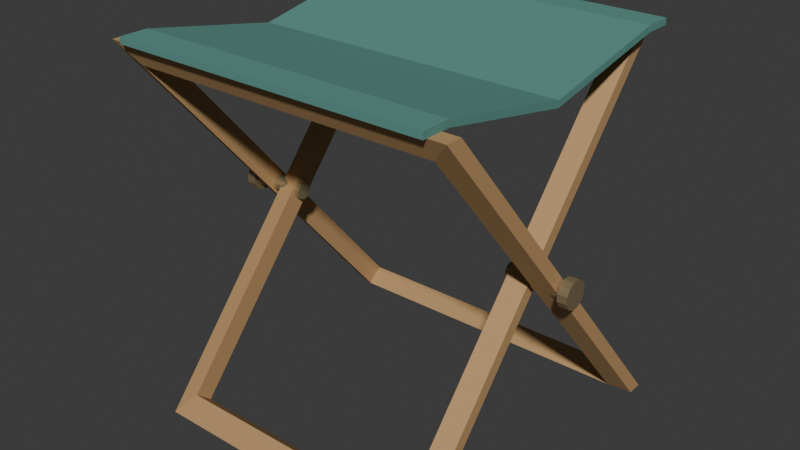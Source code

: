# Source: source.blend  (saved by Blender 4.3.34; exported with 4.5.12 LTS)
import bpy
from mathutils import Matrix  # noqa: F401  (used for matrix-valued properties, if any)

bpy.ops.wm.read_factory_settings(use_empty=True)
scene = bpy.context.scene
scene.name = 'Scene'

# ---- collections
col_collection = bpy.data.collections.new('Collection'); scene.collection.children.link(col_collection)

# ---- materials (node trees are filled in below, after node groups)
mat_frame_warmash = bpy.data.materials.new('Frame_WarmAsh')
mat_frame_warmash.diffuse_color = (0.5, 0.3, 0.13, 1.0)
mat_spindles_mutedbrass = bpy.data.materials.new('Spindles_MutedBrass')
mat_spindles_mutedbrass.diffuse_color = (0.43, 0.34, 0.19, 1.0)
mat_sling_deepteal = bpy.data.materials.new('Sling_DeepTeal')
mat_sling_deepteal.diffuse_color = (0.1, 0.28, 0.24, 1.0)

# ---- material node trees
mat_frame_warmash.use_nodes = True; mat_frame_warmash.node_tree.nodes.clear()
_N = mat_frame_warmash.node_tree.nodes; _L = mat_frame_warmash.node_tree.links
n0 = _N.new('ShaderNodeBsdfPrincipled'); n0.name = 'Principled BSDF'; n0.location = (10, 300)
n0.inputs[0].default_value = (0.5, 0.3, 0.13, 1.0)
n0.inputs[2].default_value = 0.74
n1 = _N.new('ShaderNodeOutputMaterial'); n1.name = 'Material Output'; n1.location = (300, 300)
_L.new(n0.outputs[0], n1.inputs[0])
n1.is_active_output = True
mat_spindles_mutedbrass.use_nodes = True; mat_spindles_mutedbrass.node_tree.nodes.clear()
_N = mat_spindles_mutedbrass.node_tree.nodes; _L = mat_spindles_mutedbrass.node_tree.links
n0 = _N.new('ShaderNodeBsdfPrincipled'); n0.name = 'Principled BSDF'; n0.location = (10, 300)
n0.inputs[0].default_value = (0.43, 0.34, 0.19, 1.0)
n0.inputs[1].default_value = 0.65
n0.inputs[2].default_value = 0.42
n1 = _N.new('ShaderNodeOutputMaterial'); n1.name = 'Material Output'; n1.location = (300, 300)
_L.new(n0.outputs[0], n1.inputs[0])
n1.is_active_output = True
mat_sling_deepteal.use_nodes = True; mat_sling_deepteal.node_tree.nodes.clear()
_N = mat_sling_deepteal.node_tree.nodes; _L = mat_sling_deepteal.node_tree.links
n0 = _N.new('ShaderNodeBsdfPrincipled'); n0.name = 'Principled BSDF'; n0.location = (10, 300)
n0.inputs[0].default_value = (0.1, 0.28, 0.24, 1.0)
n0.inputs[2].default_value = 0.91
n1 = _N.new('ShaderNodeOutputMaterial'); n1.name = 'Material Output'; n1.location = (300, 300)
_L.new(n0.outputs[0], n1.inputs[0])
n1.is_active_output = True

# ---- world
world_world = bpy.data.worlds.new('World'); scene.world = world_world
world_world.use_nodes = True; world_world.node_tree.nodes.clear()
_N = world_world.node_tree.nodes; _L = world_world.node_tree.links
n0 = _N.new('ShaderNodeOutputWorld'); n0.name = 'World Output'; n0.location = (300, 300)
n1 = _N.new('ShaderNodeBackground'); n1.name = 'Background'; n1.location = (10, 300)
n1.inputs[0].default_value = (0.05088, 0.05088, 0.05088, 1.0)
_L.new(n1.outputs[0], n0.inputs[0])
n0.is_active_output = True
world_world.color = (0.05088, 0.05088, 0.05088)
world_world.sun_shadow_jitter_overblur = 0.0

# ---- meshes
me_wholenarrowcrossedloopframe = bpy.data.meshes.new('WholeNarrowCrossedLoopFrame')
me_wholenarrowcrossedloopframe.from_pydata([(-0.18, -0.1999, 0.0), (0.18, -0.1999, 0.0), (0.156, -0.1844, 0.02672), (-0.156, -0.1844, 0.02672), (-0.18, -0.1801, 0.0), (0.18, -0.1801, 0.0), (0.156, -0.1646, 0.009949), (-0.156, -0.1646, 0.009949), (0.18, 0.1801, 0.45), (0.156, 0.1646, 0.4401), (0.18, 0.1999, 0.45), (0.156, 0.1844, 0.4233), (-0.18, 0.1801, 0.45), (-0.156, 0.1646, 0.4401), (-0.18, 0.1999, 0.45), (-0.156, 0.1844, 0.4233)], [], [(0, 1, 2), (0, 2, 3), (6, 5, 4), (7, 6, 4), (5, 1, 0), (4, 5, 0), (3, 2, 6), (3, 6, 7), (1, 8, 9), (1, 9, 2), (11, 10, 5), (6, 11, 5), (10, 8, 1), (5, 10, 1), (2, 9, 11), (2, 11, 6), (8, 12, 13), (8, 13, 9), (15, 14, 10), (11, 15, 10), (14, 12, 8), (10, 14, 8), (9, 13, 15), (9, 15, 11), (12, 0, 3), (12, 3, 13), (7, 4, 14), (15, 7, 14), (4, 0, 12), (14, 4, 12), (13, 3, 7), (13, 7, 15)])
me_wholenarrowcrossedloopframe.materials.append(mat_frame_warmash)
me_wholenarrowcrossedloopframe.materials.append(mat_spindles_mutedbrass)
me_wholenarrowcrossedloopframe.materials.append(mat_sling_deepteal)
me_wholenarrowcrossedloopframe.update()
me_wholewidecrossedloopframe = bpy.data.meshes.new('WholeWideCrossedLoopFrame')
me_wholewidecrossedloopframe.from_pydata([(-0.215, 0.1801, 0.0), (0.215, 0.1801, 0.0), (0.191, 0.1646, 0.009949), (-0.191, 0.1646, 0.009949), (-0.215, 0.1999, 0.0), (0.215, 0.1999, 0.0), (0.191, 0.1844, 0.02672), (-0.191, 0.1844, 0.02672), (0.215, -0.1999, 0.45), (0.191, -0.1844, 0.4233), (0.215, -0.1801, 0.45), (0.191, -0.1646, 0.4401), (-0.215, -0.1999, 0.45), (-0.191, -0.1844, 0.4233), (-0.215, -0.1801, 0.45), (-0.191, -0.1646, 0.4401)], [], [(0, 1, 2), (0, 2, 3), (6, 5, 4), (7, 6, 4), (5, 1, 0), (4, 5, 0), (3, 2, 6), (3, 6, 7), (1, 8, 9), (1, 9, 2), (11, 10, 5), (6, 11, 5), (10, 8, 1), (5, 10, 1), (2, 9, 11), (2, 11, 6), (8, 12, 13), (8, 13, 9), (15, 14, 10), (11, 15, 10), (14, 12, 8), (10, 14, 8), (9, 13, 15), (9, 15, 11), (12, 0, 3), (12, 3, 13), (7, 4, 14), (15, 7, 14), (4, 0, 12), (14, 4, 12), (13, 3, 7), (13, 7, 15)])
me_wholewidecrossedloopframe.materials.append(mat_frame_warmash)
me_wholewidecrossedloopframe.materials.append(mat_spindles_mutedbrass)
me_wholewidecrossedloopframe.materials.append(mat_sling_deepteal)
me_wholewidecrossedloopframe.update()
me_wholeleftsteppedspindle = bpy.data.meshes.new('WholeLeftSteppedSpindle')
me_wholeleftsteppedspindle.from_pydata([(-0.15, 0.0, 0.225), (-0.15, 0.009659, 0.2276), (-0.15, 0.007071, 0.2321), (-0.15, 0.002588, 0.2347), (-0.15, -0.002588, 0.2347), (-0.15, -0.007071, 0.2321), (-0.15, -0.009659, 0.2276), (-0.15, -0.009659, 0.2224), (-0.15, -0.007071, 0.2179), (-0.15, -0.002588, 0.2153), (-0.15, 0.002588, 0.2153), (-0.15, 0.007071, 0.2179), (-0.15, 0.009659, 0.2224), (-0.218, 0.009659, 0.2276), (-0.218, 0.007071, 0.2321), (-0.218, 0.002588, 0.2347), (-0.218, -0.002588, 0.2347), (-0.218, -0.007071, 0.2321), (-0.218, -0.009659, 0.2276), (-0.218, -0.009659, 0.2224), (-0.218, -0.007071, 0.2179), (-0.218, -0.002588, 0.2153), (-0.218, 0.002588, 0.2153), (-0.218, 0.007071, 0.2179), (-0.218, 0.009659, 0.2224), (-0.218, 0.01642, 0.2294), (-0.218, 0.01202, 0.237), (-0.218, 0.0044, 0.2414), (-0.218, -0.0044, 0.2414), (-0.218, -0.01202, 0.237), (-0.218, -0.01642, 0.2294), (-0.218, -0.01642, 0.2206), (-0.218, -0.01202, 0.213), (-0.218, -0.0044, 0.2086), (-0.218, 0.0044, 0.2086), (-0.218, 0.01202, 0.213), (-0.218, 0.01642, 0.2206), (-0.23, 0.01642, 0.2294), (-0.23, 0.01202, 0.237), (-0.23, 0.0044, 0.2414), (-0.23, -0.0044, 0.2414), (-0.23, -0.01202, 0.237), (-0.23, -0.01642, 0.2294), (-0.23, -0.01642, 0.2206), (-0.23, -0.01202, 0.213), (-0.23, -0.0044, 0.2086), (-0.23, 0.0044, 0.2086), (-0.23, 0.01202, 0.213), (-0.23, 0.01642, 0.2206), (-0.23, 0.0, 0.225)], [], [(0, 1, 2), (0, 2, 3), (0, 3, 4), (0, 4, 5), (0, 5, 6), (0, 6, 7), (0, 7, 8), (0, 8, 9), (0, 9, 10), (0, 10, 11), (0, 11, 12), (0, 12, 1), (1, 13, 14), (1, 14, 2), (2, 14, 15), (2, 15, 3), (3, 15, 16), (3, 16, 4), (4, 16, 17), (4, 17, 5), (5, 17, 18), (5, 18, 6), (6, 18, 19), (6, 19, 7), (7, 19, 20), (7, 20, 8), (8, 20, 21), (8, 21, 9), (9, 21, 22), (9, 22, 10), (10, 22, 23), (10, 23, 11), (11, 23, 24), (11, 24, 12), (12, 24, 13), (12, 13, 1), (13, 25, 26), (13, 26, 14), (14, 26, 27), (14, 27, 15), (15, 27, 28), (15, 28, 16), (16, 28, 29), (16, 29, 17), (17, 29, 30), (17, 30, 18), (18, 30, 31), (18, 31, 19), (19, 31, 32), (19, 32, 20), (20, 32, 33), (20, 33, 21), (21, 33, 34), (21, 34, 22), (22, 34, 35), (22, 35, 23), (23, 35, 36), (23, 36, 24), (24, 36, 25), (24, 25, 13), (25, 37, 38), (25, 38, 26), (26, 38, 39), (26, 39, 27), (27, 39, 40), (27, 40, 28), (28, 40, 41), (28, 41, 29), (29, 41, 42), (29, 42, 30), (30, 42, 43), (30, 43, 31), (31, 43, 44), (31, 44, 32), (32, 44, 45), (32, 45, 33), (33, 45, 46), (33, 46, 34), (34, 46, 47), (34, 47, 35), (35, 47, 48), (35, 48, 36), (36, 48, 37), (36, 37, 25), (37, 49, 38), (38, 49, 39), (39, 49, 40), (40, 49, 41), (41, 49, 42), (42, 49, 43), (43, 49, 44), (44, 49, 45), (45, 49, 46), (46, 49, 47), (47, 49, 48), (48, 49, 37)])
me_wholeleftsteppedspindle.polygons.foreach_set('material_index', [1, 1, 1, 1, 1, 1, 1, 1, 1, 1, 1, 1, 1, 1, 1, 1, 1, 1, 1, 1, 1, 1, 1, 1, 1, 1, 1, 1, 1, 1, 1, 1, 1, 1, 1, 1, 1, 1, 1, 1, 1, 1, 1, 1, 1, 1, 1, 1, 1, 1, 1, 1, 1, 1, 1, 1, 1, 1, 1, 1, 1, 1, 1, 1, 1, 1, 1, 1, 1, 1, 1, 1, 1, 1, 1, 1, 1, 1, 1, 1, 1, 1, 1, 1, 1, 1, 1, 1, 1, 1, 1, 1, 1, 1, 1, 1])
me_wholeleftsteppedspindle.materials.append(mat_frame_warmash)
me_wholeleftsteppedspindle.materials.append(mat_spindles_mutedbrass)
me_wholeleftsteppedspindle.materials.append(mat_sling_deepteal)
me_wholeleftsteppedspindle.update()
me_wholerightsteppedspindle = bpy.data.meshes.new('WholeRightSteppedSpindle')
me_wholerightsteppedspindle.from_pydata([(0.15, 0.0, 0.225), (0.15, 0.009659, 0.2276), (0.15, 0.007071, 0.2321), (0.15, 0.002588, 0.2347), (0.15, -0.002588, 0.2347), (0.15, -0.007071, 0.2321), (0.15, -0.009659, 0.2276), (0.15, -0.009659, 0.2224), (0.15, -0.007071, 0.2179), (0.15, -0.002588, 0.2153), (0.15, 0.002588, 0.2153), (0.15, 0.007071, 0.2179), (0.15, 0.009659, 0.2224), (0.218, 0.009659, 0.2276), (0.218, 0.007071, 0.2321), (0.218, 0.002588, 0.2347), (0.218, -0.002588, 0.2347), (0.218, -0.007071, 0.2321), (0.218, -0.009659, 0.2276), (0.218, -0.009659, 0.2224), (0.218, -0.007071, 0.2179), (0.218, -0.002588, 0.2153), (0.218, 0.002588, 0.2153), (0.218, 0.007071, 0.2179), (0.218, 0.009659, 0.2224), (0.218, 0.01642, 0.2294), (0.218, 0.01202, 0.237), (0.218, 0.0044, 0.2414), (0.218, -0.0044, 0.2414), (0.218, -0.01202, 0.237), (0.218, -0.01642, 0.2294), (0.218, -0.01642, 0.2206), (0.218, -0.01202, 0.213), (0.218, -0.0044, 0.2086), (0.218, 0.0044, 0.2086), (0.218, 0.01202, 0.213), (0.218, 0.01642, 0.2206), (0.23, 0.01642, 0.2294), (0.23, 0.01202, 0.237), (0.23, 0.0044, 0.2414), (0.23, -0.0044, 0.2414), (0.23, -0.01202, 0.237), (0.23, -0.01642, 0.2294), (0.23, -0.01642, 0.2206), (0.23, -0.01202, 0.213), (0.23, -0.0044, 0.2086), (0.23, 0.0044, 0.2086), (0.23, 0.01202, 0.213), (0.23, 0.01642, 0.2206), (0.23, 0.0, 0.225)], [], [(2, 1, 0), (3, 2, 0), (4, 3, 0), (5, 4, 0), (6, 5, 0), (7, 6, 0), (8, 7, 0), (9, 8, 0), (10, 9, 0), (11, 10, 0), (12, 11, 0), (1, 12, 0), (14, 13, 1), (2, 14, 1), (15, 14, 2), (3, 15, 2), (16, 15, 3), (4, 16, 3), (17, 16, 4), (5, 17, 4), (18, 17, 5), (6, 18, 5), (19, 18, 6), (7, 19, 6), (20, 19, 7), (8, 20, 7), (21, 20, 8), (9, 21, 8), (22, 21, 9), (10, 22, 9), (23, 22, 10), (11, 23, 10), (24, 23, 11), (12, 24, 11), (13, 24, 12), (1, 13, 12), (26, 25, 13), (14, 26, 13), (27, 26, 14), (15, 27, 14), (28, 27, 15), (16, 28, 15), (29, 28, 16), (17, 29, 16), (30, 29, 17), (18, 30, 17), (31, 30, 18), (19, 31, 18), (32, 31, 19), (20, 32, 19), (33, 32, 20), (21, 33, 20), (34, 33, 21), (22, 34, 21), (35, 34, 22), (23, 35, 22), (36, 35, 23), (24, 36, 23), (25, 36, 24), (13, 25, 24), (38, 37, 25), (26, 38, 25), (39, 38, 26), (27, 39, 26), (40, 39, 27), (28, 40, 27), (41, 40, 28), (29, 41, 28), (42, 41, 29), (30, 42, 29), (43, 42, 30), (31, 43, 30), (44, 43, 31), (32, 44, 31), (45, 44, 32), (33, 45, 32), (46, 45, 33), (34, 46, 33), (47, 46, 34), (35, 47, 34), (48, 47, 35), (36, 48, 35), (37, 48, 36), (25, 37, 36), (38, 49, 37), (39, 49, 38), (40, 49, 39), (41, 49, 40), (42, 49, 41), (43, 49, 42), (44, 49, 43), (45, 49, 44), (46, 49, 45), (47, 49, 46), (48, 49, 47), (37, 49, 48)])
me_wholerightsteppedspindle.polygons.foreach_set('material_index', [1, 1, 1, 1, 1, 1, 1, 1, 1, 1, 1, 1, 1, 1, 1, 1, 1, 1, 1, 1, 1, 1, 1, 1, 1, 1, 1, 1, 1, 1, 1, 1, 1, 1, 1, 1, 1, 1, 1, 1, 1, 1, 1, 1, 1, 1, 1, 1, 1, 1, 1, 1, 1, 1, 1, 1, 1, 1, 1, 1, 1, 1, 1, 1, 1, 1, 1, 1, 1, 1, 1, 1, 1, 1, 1, 1, 1, 1, 1, 1, 1, 1, 1, 1, 1, 1, 1, 1, 1, 1, 1, 1, 1, 1, 1, 1])
me_wholerightsteppedspindle.materials.append(mat_frame_warmash)
me_wholerightsteppedspindle.materials.append(mat_spindles_mutedbrass)
me_wholerightsteppedspindle.materials.append(mat_sling_deepteal)
me_wholerightsteppedspindle.update()
me_wholecontinuoussaggedsling = bpy.data.meshes.new('WholeContinuousSaggedSling')
me_wholecontinuoussaggedsling.from_pydata([(-0.195, -0.205, 0.45), (0.195, -0.205, 0.45), (0.195, -0.17, 0.45), (-0.195, -0.17, 0.45), (0.195, -0.205, 0.458), (0.195, -0.17, 0.458), (-0.195, -0.205, 0.458), (-0.195, -0.17, 0.458), (0.195, 0.0, 0.417), (-0.195, 0.0, 0.417), (0.195, 0.0, 0.425), (-0.195, 0.0, 0.425), (0.195, 0.17, 0.45), (-0.195, 0.17, 0.45), (0.195, 0.17, 0.458), (-0.195, 0.17, 0.458), (0.195, 0.205, 0.45), (-0.195, 0.205, 0.45), (0.195, 0.205, 0.458), (-0.195, 0.205, 0.458)], [], [(2, 1, 0), (3, 2, 0), (5, 4, 1), (2, 5, 1), (7, 6, 4), (5, 7, 4), (3, 0, 6), (7, 3, 6), (8, 2, 3), (9, 8, 3), (10, 5, 2), (8, 10, 2), (11, 7, 5), (10, 11, 5), (9, 3, 7), (11, 9, 7), (12, 8, 9), (13, 12, 9), (14, 10, 8), (12, 14, 8), (15, 11, 10), (14, 15, 10), (13, 9, 11), (15, 13, 11), (16, 12, 13), (17, 16, 13), (18, 14, 12), (16, 18, 12), (19, 15, 14), (18, 19, 14), (17, 13, 15), (19, 17, 15), (0, 1, 4), (0, 4, 6), (18, 16, 17), (19, 18, 17)])
me_wholecontinuoussaggedsling.polygons.foreach_set('material_index', [2, 2, 2, 2, 2, 2, 2, 2, 2, 2, 2, 2, 2, 2, 2, 2, 2, 2, 2, 2, 2, 2, 2, 2, 2, 2, 2, 2, 2, 2, 2, 2, 2, 2, 2, 2])
me_wholecontinuoussaggedsling.materials.append(mat_frame_warmash)
me_wholecontinuoussaggedsling.materials.append(mat_spindles_mutedbrass)
me_wholecontinuoussaggedsling.materials.append(mat_sling_deepteal)
me_wholecontinuoussaggedsling.update()

# ---- objects
ob_onefixedcrossedloopslingstool = bpy.data.objects.new('OneFixedCrossedLoopSlingStool', None)
ob_wholenarrowcrossedloopframe = bpy.data.objects.new('WholeNarrowCrossedLoopFrame', me_wholenarrowcrossedloopframe)
ob_wholewidecrossedloopframe = bpy.data.objects.new('WholeWideCrossedLoopFrame', me_wholewidecrossedloopframe)
ob_wholeleftsteppedspindle = bpy.data.objects.new('WholeLeftSteppedSpindle', me_wholeleftsteppedspindle)
ob_wholerightsteppedspindle = bpy.data.objects.new('WholeRightSteppedSpindle', me_wholerightsteppedspindle)
ob_wholecontinuoussaggedsling = bpy.data.objects.new('WholeContinuousSaggedSling', me_wholecontinuoussaggedsling)

# ---- transforms, parenting, visibility, modifiers, constraints
ob_onefixedcrossedloopslingstool.location = (0.0, 0.0, 0.0)
ob_wholenarrowcrossedloopframe.parent = ob_onefixedcrossedloopslingstool
ob_wholenarrowcrossedloopframe.location = (0.0, 0.0, 0.0)
ob_wholewidecrossedloopframe.parent = ob_onefixedcrossedloopslingstool
ob_wholewidecrossedloopframe.location = (0.0, 0.0, 0.0)
ob_wholeleftsteppedspindle.parent = ob_onefixedcrossedloopslingstool
ob_wholeleftsteppedspindle.location = (0.0, 0.0, 0.0)
ob_wholerightsteppedspindle.parent = ob_onefixedcrossedloopslingstool
ob_wholerightsteppedspindle.location = (0.0, 0.0, 0.0)
ob_wholecontinuoussaggedsling.parent = ob_onefixedcrossedloopslingstool
ob_wholecontinuoussaggedsling.location = (0.0, 0.0, 0.0)

# ---- collection membership
scene.collection.objects.link(ob_onefixedcrossedloopslingstool)
scene.collection.objects.link(ob_wholenarrowcrossedloopframe)
scene.collection.objects.link(ob_wholewidecrossedloopframe)
scene.collection.objects.link(ob_wholeleftsteppedspindle)
scene.collection.objects.link(ob_wholerightsteppedspindle)
scene.collection.objects.link(ob_wholecontinuoussaggedsling)

# ---- scene / render settings (as saved in the file)
scene.frame_start = 1; scene.frame_end = 250; scene.frame_set(1)
scene.render.engine = 'CYCLES'
scene.render.use_compositing = False
scene.cycles.use_denoising = False
scene.cycles.samples = 128
scene.cycles.use_adaptive_sampling = False
scene.cycles.seed = 17
bpy.context.view_layer.update()

# ---- added for rendering (the .blend has no active camera and no usable light): camera, sun
cam_auto = bpy.data.cameras.new('AutoCamera')
cam_auto.lens = 50.0
cam_auto.sensor_width = 36.0
cam_auto.clip_end = 1000.0
ob_auto_camera = bpy.data.objects.new('AutoCamera', cam_auto)
scene.collection.objects.link(ob_auto_camera)
ob_auto_camera.location = (0.710356, -0.852427, 0.797284)
ob_auto_camera.rotation_euler = (1.09748, -7.21219e-08, 0.694738)
scene.camera = ob_auto_camera
light_auto_sun = bpy.data.lights.new('AutoSun', 'SUN')
light_auto_sun.energy = 3.0
light_auto_sun.angle = 0.0523599
ob_auto_sun = bpy.data.objects.new('AutoSun', light_auto_sun)
scene.collection.objects.link(ob_auto_sun)
ob_auto_sun.rotation_euler = (0.872665, 0.174533, 0.523599)
bpy.context.view_layer.update()
